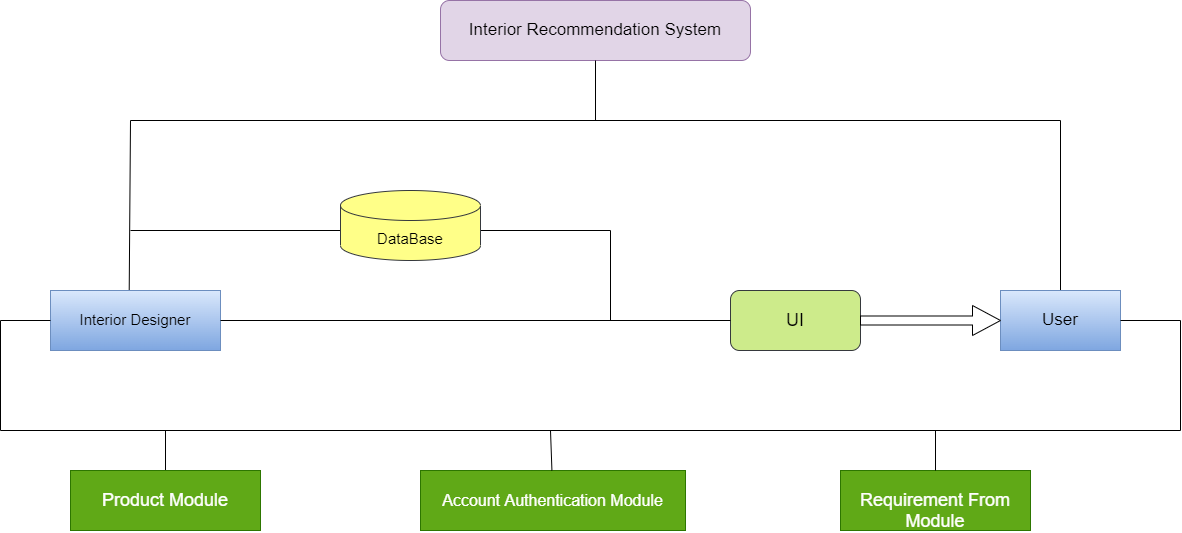

The diagram above was exported from draw.io. Its source (the exported page's mxGraphModel, read from the mxfile embedded in the PNG):
<mxGraphModel dx="2150" dy="582" grid="1" gridSize="10" guides="1" tooltips="1" connect="1" arrows="1" fold="1" page="1" pageScale="1" pageWidth="827" pageHeight="1169" math="0" shadow="0">
  <root>
    <mxCell id="0" />
    <mxCell id="1" parent="0" />
    <mxCell id="FKYecSX3k2QPEIq_wsVU-1" value="&lt;font style=&quot;font-size: 17px;&quot;&gt;Interior Recommendation System&lt;/font&gt;" style="rounded=1;whiteSpace=wrap;html=1;shadow=0;fillColor=#e1d5e7;strokeColor=#9673a6;" vertex="1" parent="1">
      <mxGeometry x="140" y="170" width="310" height="60" as="geometry" />
    </mxCell>
    <mxCell id="FKYecSX3k2QPEIq_wsVU-2" value="" style="endArrow=none;html=1;rounded=0;fontSize=17;entryX=0.5;entryY=1;entryDx=0;entryDy=0;" edge="1" parent="1" target="FKYecSX3k2QPEIq_wsVU-1">
      <mxGeometry width="50" height="50" relative="1" as="geometry">
        <mxPoint x="295" y="290" as="sourcePoint" />
        <mxPoint x="330" y="320" as="targetPoint" />
      </mxGeometry>
    </mxCell>
    <mxCell id="FKYecSX3k2QPEIq_wsVU-3" value="" style="endArrow=none;html=1;rounded=0;fontSize=17;shadow=0;exitX=0.463;exitY=-0.006;exitDx=0;exitDy=0;exitPerimeter=0;" edge="1" parent="1" source="FKYecSX3k2QPEIq_wsVU-5" target="FKYecSX3k2QPEIq_wsVU-4">
      <mxGeometry width="50" height="50" relative="1" as="geometry">
        <mxPoint x="-170" y="440" as="sourcePoint" />
        <mxPoint x="760" y="320" as="targetPoint" />
        <Array as="points">
          <mxPoint x="-170" y="290" />
          <mxPoint x="760" y="290" />
        </Array>
      </mxGeometry>
    </mxCell>
    <mxCell id="FKYecSX3k2QPEIq_wsVU-4" value="User" style="rounded=0;whiteSpace=wrap;html=1;shadow=0;fontSize=17;fillColor=#dae8fc;strokeColor=#6c8ebf;gradientColor=#7ea6e0;" vertex="1" parent="1">
      <mxGeometry x="700" y="460" width="120" height="60" as="geometry" />
    </mxCell>
    <mxCell id="FKYecSX3k2QPEIq_wsVU-5" value="&lt;span style=&quot;font-size: 15px;&quot;&gt;Interior Designer&lt;/span&gt;" style="rounded=0;whiteSpace=wrap;html=1;shadow=0;fontSize=17;fillColor=#dae8fc;strokeColor=#6c8ebf;gradientColor=#7ea6e0;" vertex="1" parent="1">
      <mxGeometry x="-250" y="460" width="170" height="60" as="geometry" />
    </mxCell>
    <mxCell id="FKYecSX3k2QPEIq_wsVU-6" value="" style="endArrow=none;html=1;rounded=0;shadow=0;fontSize=15;exitX=1;exitY=0.5;exitDx=0;exitDy=0;entryX=0;entryY=0.5;entryDx=0;entryDy=0;startArrow=none;" edge="1" parent="1" source="FKYecSX3k2QPEIq_wsVU-11" target="FKYecSX3k2QPEIq_wsVU-4">
      <mxGeometry width="50" height="50" relative="1" as="geometry">
        <mxPoint x="310" y="370" as="sourcePoint" />
        <mxPoint x="690" y="480" as="targetPoint" />
      </mxGeometry>
    </mxCell>
    <mxCell id="FKYecSX3k2QPEIq_wsVU-7" value="" style="endArrow=none;html=1;rounded=0;shadow=0;fontSize=15;" edge="1" parent="1">
      <mxGeometry width="50" height="50" relative="1" as="geometry">
        <mxPoint x="-170" y="400" as="sourcePoint" />
        <mxPoint x="310" y="490" as="targetPoint" />
        <Array as="points">
          <mxPoint x="310" y="400" />
        </Array>
      </mxGeometry>
    </mxCell>
    <mxCell id="FKYecSX3k2QPEIq_wsVU-8" value="DataBase" style="shape=cylinder3;whiteSpace=wrap;html=1;boundedLbl=1;backgroundOutline=1;size=15;shadow=0;fontSize=15;fillColor=#ffff88;strokeColor=#36393d;" vertex="1" parent="1">
      <mxGeometry x="40" y="360" width="140" height="70" as="geometry" />
    </mxCell>
    <mxCell id="FKYecSX3k2QPEIq_wsVU-9" value="&lt;font style=&quot;font-size: 18px;&quot;&gt;UI&lt;/font&gt;" style="rounded=1;whiteSpace=wrap;html=1;shadow=0;fontSize=15;fillColor=#cdeb8b;strokeColor=#36393d;" vertex="1" parent="1">
      <mxGeometry x="430" y="460" width="130" height="60" as="geometry" />
    </mxCell>
    <mxCell id="FKYecSX3k2QPEIq_wsVU-10" value="" style="endArrow=none;html=1;rounded=0;shadow=0;fontSize=15;exitX=1;exitY=0.5;exitDx=0;exitDy=0;entryX=0;entryY=0.5;entryDx=0;entryDy=0;" edge="1" parent="1" source="FKYecSX3k2QPEIq_wsVU-5" target="FKYecSX3k2QPEIq_wsVU-9">
      <mxGeometry width="50" height="50" relative="1" as="geometry">
        <mxPoint x="-80" y="490" as="sourcePoint" />
        <mxPoint x="700" y="490" as="targetPoint" />
      </mxGeometry>
    </mxCell>
    <mxCell id="FKYecSX3k2QPEIq_wsVU-11" value="" style="shape=singleArrow;whiteSpace=wrap;html=1;shadow=0;fontSize=18;" vertex="1" parent="1">
      <mxGeometry x="560" y="475" width="140" height="30" as="geometry" />
    </mxCell>
    <mxCell id="FKYecSX3k2QPEIq_wsVU-12" value="" style="endArrow=none;html=1;rounded=0;shadow=0;fontSize=15;exitX=1;exitY=0.5;exitDx=0;exitDy=0;entryX=0;entryY=0.5;entryDx=0;entryDy=0;startArrow=none;" edge="1" parent="1" source="FKYecSX3k2QPEIq_wsVU-9" target="FKYecSX3k2QPEIq_wsVU-11">
      <mxGeometry width="50" height="50" relative="1" as="geometry">
        <mxPoint x="560" y="490" as="sourcePoint" />
        <mxPoint x="700" y="490" as="targetPoint" />
      </mxGeometry>
    </mxCell>
    <mxCell id="FKYecSX3k2QPEIq_wsVU-13" value="&lt;font style=&quot;font-size: 16px;&quot;&gt;Account Authentication Module&lt;/font&gt;" style="rounded=0;whiteSpace=wrap;html=1;shadow=0;fontSize=18;fillColor=#60a917;strokeColor=#2D7600;fontColor=#ffffff;" vertex="1" parent="1">
      <mxGeometry x="120" y="640" width="265" height="60" as="geometry" />
    </mxCell>
    <mxCell id="FKYecSX3k2QPEIq_wsVU-14" value="" style="endArrow=none;html=1;rounded=0;shadow=0;fontSize=18;exitX=0;exitY=0.5;exitDx=0;exitDy=0;entryX=1;entryY=0.5;entryDx=0;entryDy=0;" edge="1" parent="1" source="FKYecSX3k2QPEIq_wsVU-5" target="FKYecSX3k2QPEIq_wsVU-4">
      <mxGeometry width="50" height="50" relative="1" as="geometry">
        <mxPoint x="390" y="580" as="sourcePoint" />
        <mxPoint x="440" y="530" as="targetPoint" />
        <Array as="points">
          <mxPoint x="-300" y="490" />
          <mxPoint x="-300" y="600" />
          <mxPoint x="880" y="600" />
          <mxPoint x="880" y="490" />
        </Array>
      </mxGeometry>
    </mxCell>
    <mxCell id="FKYecSX3k2QPEIq_wsVU-15" value="" style="endArrow=none;html=1;rounded=0;shadow=0;fontSize=18;" edge="1" parent="1" source="FKYecSX3k2QPEIq_wsVU-13">
      <mxGeometry width="50" height="50" relative="1" as="geometry">
        <mxPoint x="250" y="650" as="sourcePoint" />
        <mxPoint x="250" y="600" as="targetPoint" />
      </mxGeometry>
    </mxCell>
    <mxCell id="FKYecSX3k2QPEIq_wsVU-16" value="" style="endArrow=none;html=1;rounded=0;shadow=0;fontSize=14;exitX=0.5;exitY=0;exitDx=0;exitDy=0;" edge="1" parent="1" source="FKYecSX3k2QPEIq_wsVU-17">
      <mxGeometry width="50" height="50" relative="1" as="geometry">
        <mxPoint x="-100" y="990" as="sourcePoint" />
        <mxPoint x="-135" y="600" as="targetPoint" />
      </mxGeometry>
    </mxCell>
    <mxCell id="FKYecSX3k2QPEIq_wsVU-17" value="&lt;font style=&quot;font-size: 18px;&quot;&gt;Product&amp;nbsp;Module&lt;/font&gt;" style="rounded=0;whiteSpace=wrap;html=1;shadow=0;fontSize=14;fillColor=#60a917;strokeColor=#2D7600;fontColor=#ffffff;" vertex="1" parent="1">
      <mxGeometry x="-230" y="640" width="190" height="60" as="geometry" />
    </mxCell>
    <mxCell id="FKYecSX3k2QPEIq_wsVU-18" value="&lt;font style=&quot;font-size: 18px;&quot;&gt;&lt;br&gt;Requirement From Module&lt;/font&gt;" style="rounded=0;whiteSpace=wrap;html=1;shadow=0;fontSize=14;fillColor=#60a917;fontColor=#ffffff;strokeColor=#2D7600;" vertex="1" parent="1">
      <mxGeometry x="540" y="640" width="190" height="60" as="geometry" />
    </mxCell>
    <mxCell id="FKYecSX3k2QPEIq_wsVU-19" value="" style="endArrow=none;html=1;rounded=0;shadow=0;fontSize=14;exitX=0.5;exitY=0;exitDx=0;exitDy=0;" edge="1" parent="1" source="FKYecSX3k2QPEIq_wsVU-18">
      <mxGeometry width="50" height="50" relative="1" as="geometry">
        <mxPoint x="690" y="640" as="sourcePoint" />
        <mxPoint x="635" y="600" as="targetPoint" />
      </mxGeometry>
    </mxCell>
  </root>
</mxGraphModel>